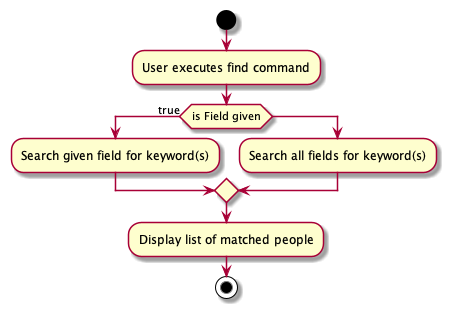

The diagram above was rendered by PlantUML. Its source (embedded in the PNG):
@startuml
'https://plantuml.com/activity-diagram-beta

start
:User executes find command;
if (is Field given) then (true)
  :Search given field for keyword(s);
else
:Search all fields for keyword(s);
endif
:Display list of matched people;
stop

@enduml